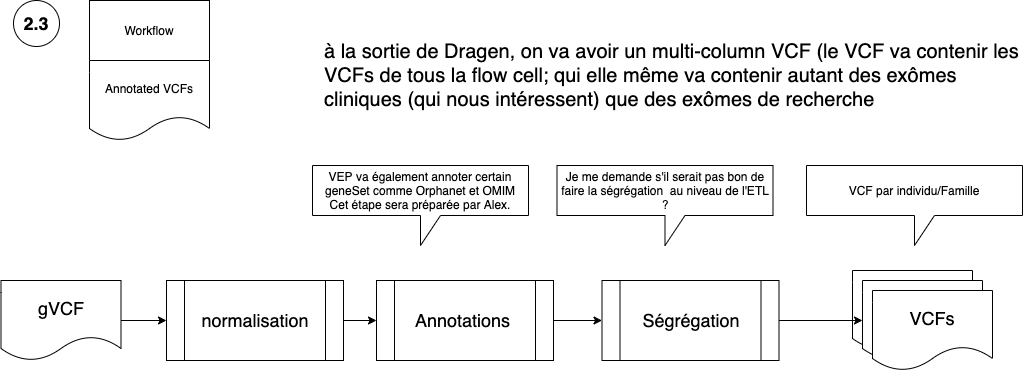

The diagram above was exported from draw.io. Its source (the exported page's mxGraphModel, read from the mxfile embedded in the PNG):
<mxGraphModel dx="1149" dy="-1024" grid="1" gridSize="10" guides="1" tooltips="1" connect="1" arrows="1" fold="1" page="1" pageScale="1" pageWidth="1100" pageHeight="850" math="0" shadow="0">
  <root>
    <mxCell id="pci5Y1ZnLRJbLM3oNeW2-0" />
    <mxCell id="pci5Y1ZnLRJbLM3oNeW2-1" parent="pci5Y1ZnLRJbLM3oNeW2-0" />
    <mxCell id="CVefj2Z6GkEnbN30Qokr-0" value="2.3" style="ellipse;whiteSpace=wrap;html=1;aspect=fixed;fontSize=18;fontStyle=1" parent="pci5Y1ZnLRJbLM3oNeW2-1" vertex="1">
      <mxGeometry x="44" y="1754" width="46" height="46" as="geometry" />
    </mxCell>
    <mxCell id="CVefj2Z6GkEnbN30Qokr-1" value="Workflow" style="rounded=0;whiteSpace=wrap;html=1;" parent="pci5Y1ZnLRJbLM3oNeW2-1" vertex="1">
      <mxGeometry x="120" y="1754" width="120" height="60" as="geometry" />
    </mxCell>
    <mxCell id="CVefj2Z6GkEnbN30Qokr-2" value="Annotated VCFs" style="shape=document;whiteSpace=wrap;html=1;boundedLbl=1;" parent="pci5Y1ZnLRJbLM3oNeW2-1" vertex="1">
      <mxGeometry x="120" y="1814" width="120" height="80" as="geometry" />
    </mxCell>
    <mxCell id="CVefj2Z6GkEnbN30Qokr-3" value="" style="edgeStyle=orthogonalEdgeStyle;rounded=0;orthogonalLoop=1;jettySize=auto;html=1;fontSize=12;" parent="pci5Y1ZnLRJbLM3oNeW2-1" source="CVefj2Z6GkEnbN30Qokr-4" target="CVefj2Z6GkEnbN30Qokr-7" edge="1">
      <mxGeometry relative="1" as="geometry" />
    </mxCell>
    <mxCell id="CVefj2Z6GkEnbN30Qokr-4" value="gVCF" style="shape=document;whiteSpace=wrap;html=1;boundedLbl=1;fontSize=18;" parent="pci5Y1ZnLRJbLM3oNeW2-1" vertex="1">
      <mxGeometry x="31.5" y="2034" width="120" height="80" as="geometry" />
    </mxCell>
    <mxCell id="CVefj2Z6GkEnbN30Qokr-5" value="&lt;font style=&quot;font-size: 20px&quot;&gt;à la sortie de Dragen, on va avoir un multi-column VCF (le VCF va contenir les VCFs de tous la flow cell; qui elle même va contenir autant des exômes cliniques (qui nous intéressent) que des exômes de recherche&amp;nbsp;&lt;/font&gt;" style="text;html=1;strokeColor=none;fillColor=none;align=left;verticalAlign=middle;whiteSpace=wrap;rounded=0;fontSize=18;" parent="pci5Y1ZnLRJbLM3oNeW2-1" vertex="1">
      <mxGeometry x="353" y="1774" width="697" height="110" as="geometry" />
    </mxCell>
    <mxCell id="CVefj2Z6GkEnbN30Qokr-6" value="" style="edgeStyle=orthogonalEdgeStyle;rounded=0;orthogonalLoop=1;jettySize=auto;html=1;fontSize=12;" parent="pci5Y1ZnLRJbLM3oNeW2-1" source="CVefj2Z6GkEnbN30Qokr-7" target="CVefj2Z6GkEnbN30Qokr-9" edge="1">
      <mxGeometry relative="1" as="geometry" />
    </mxCell>
    <mxCell id="CVefj2Z6GkEnbN30Qokr-7" value="normalisation" style="shape=process;whiteSpace=wrap;html=1;backgroundOutline=1;fontSize=18;" parent="pci5Y1ZnLRJbLM3oNeW2-1" vertex="1">
      <mxGeometry x="197" y="2034" width="177" height="80" as="geometry" />
    </mxCell>
    <mxCell id="CVefj2Z6GkEnbN30Qokr-8" value="" style="edgeStyle=orthogonalEdgeStyle;rounded=0;orthogonalLoop=1;jettySize=auto;html=1;fontSize=12;" parent="pci5Y1ZnLRJbLM3oNeW2-1" source="CVefj2Z6GkEnbN30Qokr-9" target="CVefj2Z6GkEnbN30Qokr-10" edge="1">
      <mxGeometry relative="1" as="geometry" />
    </mxCell>
    <mxCell id="CVefj2Z6GkEnbN30Qokr-9" value="Annotations&amp;nbsp;" style="shape=process;whiteSpace=wrap;html=1;backgroundOutline=1;fontSize=18;" parent="pci5Y1ZnLRJbLM3oNeW2-1" vertex="1">
      <mxGeometry x="407" y="2034" width="177" height="80" as="geometry" />
    </mxCell>
    <mxCell id="CVefj2Z6GkEnbN30Qokr-10" value="Ségrégation" style="shape=process;whiteSpace=wrap;html=1;backgroundOutline=1;fontSize=18;" parent="pci5Y1ZnLRJbLM3oNeW2-1" vertex="1">
      <mxGeometry x="632.5" y="2034" width="177" height="80" as="geometry" />
    </mxCell>
    <mxCell id="CVefj2Z6GkEnbN30Qokr-11" value="Je me demande s'il serait pas bon de faire la ségrégation&amp;nbsp; au niveau de l'ETL ?" style="shape=callout;whiteSpace=wrap;html=1;perimeter=calloutPerimeter;fontSize=12;" parent="pci5Y1ZnLRJbLM3oNeW2-1" vertex="1">
      <mxGeometry x="587.5" y="1919" width="216" height="80" as="geometry" />
    </mxCell>
    <mxCell id="CVefj2Z6GkEnbN30Qokr-12" value="VEP va également annoter certain geneSet comme Orphanet et OMIM&lt;br&gt;Cet étape sera préparée par Alex." style="shape=callout;whiteSpace=wrap;html=1;perimeter=calloutPerimeter;fontSize=12;" parent="pci5Y1ZnLRJbLM3oNeW2-1" vertex="1">
      <mxGeometry x="343" y="1919" width="216" height="80" as="geometry" />
    </mxCell>
    <mxCell id="CVefj2Z6GkEnbN30Qokr-13" value="" style="group" parent="pci5Y1ZnLRJbLM3oNeW2-1" vertex="1" connectable="0">
      <mxGeometry x="883" y="2024" width="140" height="100" as="geometry" />
    </mxCell>
    <mxCell id="CVefj2Z6GkEnbN30Qokr-14" value="MC VCF" style="shape=document;whiteSpace=wrap;html=1;boundedLbl=1;fontSize=18;" parent="CVefj2Z6GkEnbN30Qokr-13" vertex="1">
      <mxGeometry width="120" height="80" as="geometry" />
    </mxCell>
    <mxCell id="CVefj2Z6GkEnbN30Qokr-15" value="VCFs" style="shape=document;whiteSpace=wrap;html=1;boundedLbl=1;fontSize=18;" parent="CVefj2Z6GkEnbN30Qokr-13" vertex="1">
      <mxGeometry x="10" y="10" width="120" height="80" as="geometry" />
    </mxCell>
    <mxCell id="CVefj2Z6GkEnbN30Qokr-16" value="VCFs" style="shape=document;whiteSpace=wrap;html=1;boundedLbl=1;fontSize=18;" parent="CVefj2Z6GkEnbN30Qokr-13" vertex="1">
      <mxGeometry x="20" y="20" width="120" height="80" as="geometry" />
    </mxCell>
    <mxCell id="CVefj2Z6GkEnbN30Qokr-17" value="VCF par individu/Famille" style="shape=callout;whiteSpace=wrap;html=1;perimeter=calloutPerimeter;fontSize=12;" parent="pci5Y1ZnLRJbLM3oNeW2-1" vertex="1">
      <mxGeometry x="837" y="1919" width="216" height="80" as="geometry" />
    </mxCell>
    <mxCell id="CVefj2Z6GkEnbN30Qokr-18" value="" style="endArrow=classic;html=1;fontSize=12;exitX=1;exitY=0.5;exitDx=0;exitDy=0;entryX=0;entryY=0.5;entryDx=0;entryDy=0;" parent="pci5Y1ZnLRJbLM3oNeW2-1" source="CVefj2Z6GkEnbN30Qokr-10" target="CVefj2Z6GkEnbN30Qokr-15" edge="1">
      <mxGeometry width="50" height="50" relative="1" as="geometry">
        <mxPoint x="30" y="2194" as="sourcePoint" />
        <mxPoint x="80" y="2144" as="targetPoint" />
      </mxGeometry>
    </mxCell>
  </root>
</mxGraphModel>